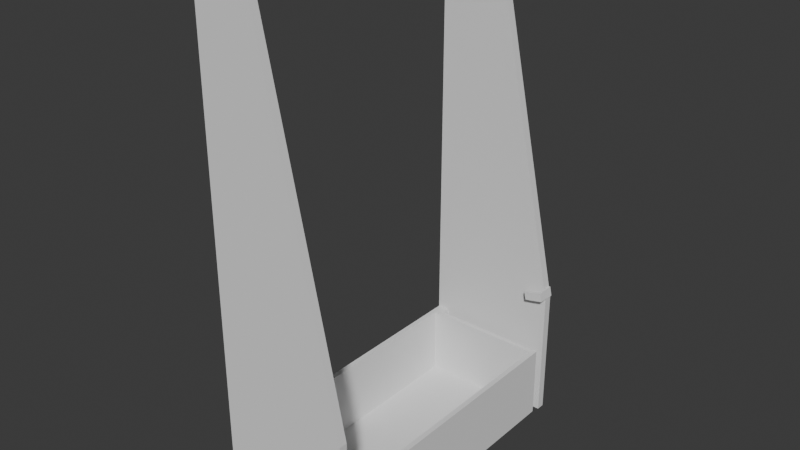 # Source: Verfeinerungsmodelle_f_r_Geh_use.blend  (saved by Blender 4.5.91; exported with 4.5.12 LTS)
import bpy
from mathutils import Matrix  # noqa: F401  (used for matrix-valued properties, if any)

bpy.ops.wm.read_factory_settings(use_empty=True)
scene = bpy.context.scene
scene.name = 'Scene'

# ---- collections
col_collection = bpy.data.collections.new('Collection'); scene.collection.children.link(col_collection)

# ---- world
world_world = bpy.data.worlds.new('World'); scene.world = world_world
world_world.use_nodes = True; world_world.node_tree.nodes.clear()
_N = world_world.node_tree.nodes; _L = world_world.node_tree.links
n0 = _N.new('ShaderNodeOutputWorld'); n0.name = 'World Output'; n0.location = (200, 100)
n1 = _N.new('ShaderNodeBackground'); n1.name = 'Background'; n1.location = (-200, 100)
n1.inputs[0].default_value = (0.05088, 0.05088, 0.05088, 1.0)
_L.new(n1.outputs[0], n0.inputs[0])
n0.is_active_output = True
world_world.color = (0.05088, 0.05088, 0.05088)
world_world.sun_shadow_jitter_overblur = 0.0

# ---- meshes
me_cube_004 = bpy.data.meshes.new('Cube.004')
me_cube_004.from_pydata([(-0.5696, -0.04916, -0.2525), (-0.66, -0.04916, 0.1738), (0.3491, -0.04916, -0.05778), (0.2587, -0.04916, 0.3685), (0.3557, 0.8546, -0.08243), (0.2538, 0.8546, 0.399), (-0.5696, 0.1049, -0.2525), (-0.66, 0.1049, 0.1738), (0.3491, 0.1049, -0.05778), (0.2587, 0.1049, 0.3685), (0.3047, 0.8546, -0.09324), (0.2028, 0.8546, 0.3882), (0.2981, -0.04916, -0.0686), (0.2076, -0.04916, 0.3577), (0.2076, 0.1049, 0.3577), (0.2981, 0.1049, -0.0686), (-0.6154, -0.04916, -0.03806), (0.3033, 0.8546, 0.1567), (0.3033, -0.04916, 0.1567), (0.3033, 0.1049, 0.1567), (-0.6154, 0.1049, -0.03806), (0.2522, -0.04916, 0.1459), (0.2522, 0.8546, 0.1459), (0.2522, 0.1049, 0.1459), (0.3557, 0.7453, -0.08243), (0.2538, 0.7453, 0.399), (0.3047, 0.7453, -0.09324), (0.2028, 0.7453, 0.3882), (0.3033, 0.7453, 0.1567), (0.2522, 0.7453, 0.1459), (-0.6154, 0.8546, -0.03806), (-0.5401, 0.8546, -0.385), (-0.6877, 0.8546, 0.3121), (-0.5401, 0.7453, -0.385), (-0.6877, 0.7453, 0.3121), (-0.6154, 0.7453, -0.03806), (0.2028, 0.8546, 0.3882), (0.2028, 0.7453, 0.3882), (0.2522, 0.7453, 0.1459), (0.3047, 0.8546, -0.09324), (0.2522, 0.8546, 0.1459), (0.3047, 0.7453, -0.09324), (-0.6877, 0.8546, 0.3121), (-0.5401, 0.8546, -0.385), (-0.5401, 0.7453, -0.385), (-0.6877, 0.7453, 0.3121), (-0.6154, 0.7453, -0.03806), (-0.6154, 0.8546, -0.03806), (0.01462, 0.7453, 0.3483), (0.06405, 0.7453, 0.106), (0.06405, 0.8546, 0.106), (0.01462, 0.8546, 0.3483), (0.1165, 0.8546, -0.1331), (0.1165, 0.7453, -0.1331)], [], [(22, 11, 5, 17), (19, 9, 3, 18), (21, 13, 1, 16), (15, 8, 2, 12), (14, 7, 1, 13), (26, 24, 8, 15), (28, 25, 9, 19), (16, 1, 7, 20), (25, 27, 14, 9), (9, 14, 13, 3), (6, 15, 12, 0), (18, 3, 13, 21), (2, 18, 21, 12), (0, 16, 20, 6), (24, 28, 19, 8), (12, 21, 16, 0), (8, 19, 18, 2), (10, 22, 17, 4), (46, 45, 34, 35), (15, 6, 20, 23), (14, 23, 20, 7), (45, 42, 32, 34), (14, 27, 29, 23), (15, 23, 29, 26), (4, 17, 28, 24), (5, 11, 27, 25), (17, 5, 25, 28), (10, 4, 24, 26), (33, 35, 30, 31), (34, 32, 30, 35), (47, 43, 31, 30), (43, 44, 33, 31), (42, 47, 30, 32), (44, 46, 35, 33), (26, 29, 38, 41), (11, 22, 40, 36), (10, 26, 41, 39), (22, 10, 39, 40), (27, 11, 36, 37), (29, 27, 37, 38), (53, 49, 46, 44), (51, 50, 47, 42), (52, 53, 44, 43), (50, 52, 43, 47), (48, 51, 42, 45), (49, 48, 45, 46), (38, 37, 48, 49), (37, 36, 51, 48), (40, 39, 52, 50), (39, 41, 53, 52), (36, 40, 50, 51), (41, 38, 49, 53)])
_uv = me_cube_004.uv_layers.new(name='UVMap')
_uv.uv.foreach_set('vector', [0.5, 0.375, 0.625, 0.375, 0.625, 0.5, 0.5, 0.5, 0.5, 0.625, 0.625, 0.625, 0.625, 0.75, 0.5, 0.75, 0.5, 0.875, 0.625, 0.875, 0.625, 1.0, 0.5, 1.0, 0.25, 0.625, 0.375, 0.625, 0.375, 0.75, 0.25, 0.75, 0.75, 0.625, 0.875, 0.625, 0.875, 0.75, 0.75, 0.75, 0.25, 0.5625, 0.375, 0.5625, 0.375, 0.625, 0.25, 0.625, 0.5, 0.5625, 0.625, 0.5625, 0.625, 0.625, 0.5, 0.625, 0.5, 0.0, 0.625, 0.0, 0.625, 0.125, 0.5, 0.125, 0.625, 0.5625, 0.75, 0.5625, 0.75, 0.625, 0.625, 0.625, 0.625, 0.625, 0.75, 0.625, 0.75, 0.75, 0.625, 0.75, 0.125, 0.625, 0.25, 0.625, 0.25, 0.75, 0.125, 0.75, 0.5, 0.75, 0.625, 0.75, 0.625, 0.875, 0.5, 0.875, 0.375, 0.75, 0.5, 0.75, 0.5, 0.875, 0.375, 0.875, 0.375, 0.0, 0.5, 0.0, 0.5, 0.125, 0.375, 0.125, 0.375, 0.5625, 0.5, 0.5625, 0.5, 0.625, 0.375, 0.625, 0.375, 0.875, 0.5, 0.875, 0.5, 1.0, 0.375, 1.0, 0.375, 0.625, 0.5, 0.625, 0.5, 0.75, 0.375, 0.75, 0.375, 0.375, 0.5, 0.375, 0.5, 0.5, 0.375, 0.5, 0.25, 0.1875, 0.6875, 0.5, 0.6875, 0.5, 0.25, 0.1875, 0.25, 0.625, 0.375, 0.125, 0.5, 0.125, 0.0, 0.0, 0.75, 0.625, 0.0, 0.0, 0.5, 0.125, 0.625, 0.125, 0.75, 0.5625, 0.75, 0.5, 0.75, 0.5, 0.75, 0.5625, 0.75, 0.625, 0.6875, 0.5, 0.25, 0.1875, 0.0, 0.0, 0.25, 0.625, 0.0, 0.0, 0.25, 0.1875, 0.3125, 0.5, 0.375, 0.5, 0.5, 0.5, 0.5, 0.5625, 0.375, 0.5625, 0.625, 0.5, 0.75, 0.5, 0.75, 0.5625, 0.625, 0.5625, 0.5, 0.5, 0.625, 0.5, 0.625, 0.5625, 0.5, 0.5625, 0.25, 0.5, 0.375, 0.5, 0.375, 0.5625, 0.25, 0.5625, 0.3125, 0.5, 0.25, 0.1875, 0.5, 0.375, 0.375, 0.375, 0.6875, 0.5, 0.625, 0.375, 0.5, 0.375, 0.25, 0.1875, 0.5, 0.375, 0.375, 0.375, 0.375, 0.375, 0.5, 0.375, 0.25, 0.5, 0.25, 0.5625, 0.25, 0.5625, 0.25, 0.5, 0.625, 0.375, 0.5, 0.375, 0.5, 0.375, 0.625, 0.375, 0.3125, 0.5, 0.25, 0.1875, 0.25, 0.1875, 0.3125, 0.5, 0.3125, 0.5, 0.25, 0.1875, 0.25, 0.1875, 0.3125, 0.5, 0.625, 0.375, 0.5, 0.375, 0.5, 0.375, 0.625, 0.375, 0.25, 0.5, 0.25, 0.5625, 0.25, 0.5625, 0.25, 0.5, 0.5, 0.375, 0.375, 0.375, 0.375, 0.375, 0.5, 0.375, 0.75, 0.5625, 0.75, 0.5, 0.75, 0.5, 0.75, 0.5625, 0.25, 0.1875, 0.6875, 0.5, 0.6875, 0.5, 0.25, 0.1875, 0.3125, 0.5, 0.25, 0.1875, 0.25, 0.1875, 0.3125, 0.5, 0.625, 0.375, 0.5, 0.375, 0.5, 0.375, 0.625, 0.375, 0.25, 0.5, 0.25, 0.5625, 0.25, 0.5625, 0.25, 0.5, 0.5, 0.375, 0.375, 0.375, 0.375, 0.375, 0.5, 0.375, 0.75, 0.5625, 0.75, 0.5, 0.75, 0.5, 0.75, 0.5625, 0.25, 0.1875, 0.6875, 0.5, 0.6875, 0.5, 0.25, 0.1875, 0.25, 0.1875, 0.6875, 0.5, 0.6875, 0.5, 0.25, 0.1875, 0.75, 0.5625, 0.75, 0.5, 0.75, 0.5, 0.75, 0.5625, 0.5, 0.375, 0.375, 0.375, 0.375, 0.375, 0.5, 0.375, 0.25, 0.5, 0.25, 0.5625, 0.25, 0.5625, 0.25, 0.5, 0.625, 0.375, 0.5, 0.375, 0.5, 0.375, 0.625, 0.375, 0.3125, 0.5, 0.25, 0.1875, 0.25, 0.1875, 0.3125, 0.5])
me_cube_004.update()
me_cube_002 = bpy.data.meshes.new('Cube.002')
me_cube_002.from_pydata([(-5.53, 6.95, -1.0), (-5.28, 6.7, 2.7), (1.0, 6.95, -1.0), (0.75, 6.7, 2.7), (-5.53, 6.95, 2.7), (1.0, 6.95, 2.7), (-5.28, 6.7, -0.8), (0.75, 6.7, -0.8), (-4.92, 6.95, 2.7), (-4.92, 6.95, -1.0), (-5.53, 6.95, 2.7), (-5.53, 6.95, -1.0), (-4.92, 6.95, -1.0), (-4.92, 6.95, 2.7), (-5.53, 6.95, 2.7), (-5.53, 6.95, -1.0), (-4.92, 6.95, -1.0), (-4.92, 6.95, 2.7), (-5.53, 6.95, 2.7), (-5.53, 6.95, -1.0), (-4.92, 6.95, -1.0), (-4.92, 6.95, 2.7), (-5.53, 6.95, 2.7), (-5.53, 6.95, -1.0), (-4.92, 6.95, -1.0), (-4.92, 6.95, 2.7), (-5.53, 7.32, 2.7), (-5.53, 7.32, -1.0), (-4.92, 7.32, -1.0), (-4.92, 7.32, 2.7), (-5.53, 7.32, 2.7), (-5.53, 7.32, -1.0), (-4.92, 7.32, -1.0), (-4.92, 7.32, 2.7), (-5.53, 7.32, 2.7), (-5.53, 7.32, -1.0), (-4.92, 7.32, -1.0), (-4.92, 7.32, 2.7), (-5.53, 7.74, 2.7), (-5.53, 7.74, -1.0), (-4.92, 7.74, -1.0), (-4.92, 7.74, 2.7), (-4.92, 7.32, 2.7), (-4.92, 7.32, -1.0), (-4.92, 7.74, 2.7), (-4.92, 7.74, -1.0), (-4.92, 7.32, 2.7), (-4.92, 7.32, -1.0), (-4.92, 7.74, 2.7), (-4.92, 7.74, -1.0), (1.1, 7.32, 2.7), (1.1, 7.32, -1.0), (1.1, 7.74, 2.7), (1.1, 7.74, -1.0), (-5.53, 7.32, 5.6), (-4.92, 7.32, 5.6), (-5.53, 7.74, 5.6), (-4.92, 7.74, 5.6), (-4.92, 7.32, 5.6), (-4.92, 7.74, 5.6), (-4.92, 7.32, 5.6), (-4.92, 7.74, 5.6), (1.1, 7.32, 5.6), (1.1, 7.74, 5.6), (-5.53, 7.32, 5.6), (-4.92, 7.32, 5.6), (-5.53, 7.74, 5.6), (-4.92, 7.74, 5.6), (-4.92, 7.32, 5.6), (-4.92, 7.74, 5.6), (-4.92, 7.32, 5.6), (-4.92, 7.74, 5.6), (1.1, 7.32, 5.6), (1.1, 7.74, 5.6), (-5.53, 7.32, 24.16), (-4.92, 7.32, 24.16), (-5.53, 7.74, 24.16), (-4.92, 7.74, 24.16), (-4.92, 7.32, 24.16), (-4.92, 7.74, 24.16), (-2.825, 7.32, 24.16), (-2.825, 7.74, 24.16), (-5.53, 7.32, 24.16), (-4.92, 7.32, 24.16), (-5.53, 7.74, 24.16), (-4.92, 7.74, 24.16), (-4.92, 7.32, 24.16), (-4.92, 7.74, 24.16), (-2.825, 7.32, 24.16), (-2.825, 7.74, 24.16), (-5.53, 0.0, -1.0), (-5.53, 0.0, 2.7), (1.0, 0.0, -1.0), (1.0, 0.0, 2.7), (-5.28, 0.0, 2.7), (0.75, 0.0, 2.7), (-5.28, 0.0, -0.8), (0.75, 0.0, -0.8)], [], [(90, 91, 4, 0), (8, 9, 12, 13), (94, 1, 4, 91), (1, 3, 5, 8, 4), (3, 1, 6, 7), (95, 3, 7, 97), (9, 8, 5, 2), (13, 12, 16, 17), (4, 8, 13, 10), (9, 0, 11, 12), (0, 4, 10, 11), (16, 15, 19, 20), (14, 17, 21, 18), (11, 10, 14, 15), (10, 13, 17, 14), (12, 11, 15, 16), (18, 21, 25, 22), (17, 16, 20, 21), (15, 14, 18, 19), (25, 24, 28, 29), (20, 19, 23, 24), (21, 20, 24, 25), (19, 18, 22, 23), (23, 22, 26, 27), (22, 25, 29, 26), (24, 23, 27, 28), (30, 33, 37, 34), (29, 28, 32, 33), (27, 26, 30, 31), (26, 29, 33, 30), (28, 27, 31, 32), (35, 34, 38, 39), (32, 31, 35, 36), (33, 32, 36, 37), (31, 30, 34, 35), (39, 38, 41, 40), (52, 48, 61, 63), (36, 35, 39, 40), (40, 41, 44, 45), (41, 38, 56, 57), (50, 52, 63, 62), (36, 40, 45, 43), (37, 36, 43, 42), (47, 49, 53, 51), (42, 43, 47, 46), (43, 45, 49, 47), (45, 44, 48, 49), (50, 51, 53, 52), (49, 48, 52, 53), (44, 41, 57, 59), (46, 47, 51, 50), (59, 57, 67, 69), (58, 60, 70, 68), (57, 56, 66, 67), (63, 61, 71, 73), (42, 46, 60, 58), (38, 34, 54, 56), (46, 50, 62, 60), (37, 42, 58, 55), (34, 37, 55, 54), (48, 44, 59, 61), (66, 64, 74, 76), (69, 68, 70, 71), (67, 65, 68, 69), (67, 66, 76, 77), (60, 62, 72, 70), (56, 54, 64, 66), (61, 59, 69, 71), (55, 58, 68, 65), (62, 63, 73, 72), (54, 55, 65, 64), (64, 65, 75, 74), (81, 79, 87, 89), (80, 81, 89, 88), (72, 73, 81, 80), (65, 67, 77, 75), (73, 71, 79, 81), (70, 72, 80, 78), (71, 70, 78, 79), (82, 83, 85, 84), (87, 86, 88, 89), (78, 80, 88, 86), (74, 75, 83, 82), (77, 76, 84, 85), (76, 74, 82, 84), (75, 77, 85, 83), (79, 78, 86, 87), (7, 6, 96, 97), (3, 95, 93, 5), (1, 94, 96, 6), (0, 9, 2, 92, 90), (2, 5, 93, 92)])
_uv = me_cube_002.uv_layers.new(name='UVMap')
_uv.uv.foreach_set('vector', [0.375, 0.125, 0.625, 0.125, 0.625, 0.25, 0.375, 0.25, 0.625, 0.2742, 0.375, 0.2742, 0.375, 0.2742, 0.625, 0.2742, 0.8654, 0.625, 0.8654, 0.5045, 0.875, 0.5, 0.875, 0.625, 0.8654, 0.5045, 0.6346, 0.5045, 0.625, 0.5, 0.8508, 0.5, 0.875, 0.5, 0.6346, 0.5045, 0.8654, 0.5045, 0.8654, 0.5045, 0.6346, 0.5045, 0.6346, 0.625, 0.6346, 0.5045, 0.6346, 0.5045, 0.6346, 0.625, 0.375, 0.2742, 0.625, 0.2742, 0.625, 0.5, 0.375, 0.5, 0.625, 0.2742, 0.375, 0.2742, 0.375, 0.2742, 0.625, 0.2742, 0.875, 0.5, 0.8508, 0.5, 0.8508, 0.5, 0.875, 0.5, 0.1492, 0.5, 0.125, 0.5, 0.125, 0.5, 0.1492, 0.5, 0.375, 0.25, 0.625, 0.25, 0.625, 0.25, 0.375, 0.25, 0.1492, 0.5, 0.125, 0.5, 0.125, 0.5, 0.1492, 0.5, 0.875, 0.5, 0.8508, 0.5, 0.8508, 0.5, 0.875, 0.5, 0.375, 0.25, 0.625, 0.25, 0.625, 0.25, 0.375, 0.25, 0.875, 0.5, 0.8508, 0.5, 0.8508, 0.5, 0.875, 0.5, 0.1492, 0.5, 0.125, 0.5, 0.125, 0.5, 0.1492, 0.5, 0.875, 0.5, 0.8508, 0.5, 0.8508, 0.5, 0.875, 0.5, 0.625, 0.2742, 0.375, 0.2742, 0.375, 0.2742, 0.625, 0.2742, 0.375, 0.25, 0.625, 0.25, 0.625, 0.25, 0.375, 0.25, 0.625, 0.2742, 0.375, 0.2742, 0.375, 0.2742, 0.625, 0.2742, 0.1492, 0.5, 0.125, 0.5, 0.125, 0.5, 0.1492, 0.5, 0.625, 0.2742, 0.375, 0.2742, 0.375, 0.2742, 0.625, 0.2742, 0.375, 0.25, 0.625, 0.25, 0.625, 0.25, 0.375, 0.25, 0.375, 0.25, 0.625, 0.25, 0.625, 0.25, 0.375, 0.25, 0.875, 0.5, 0.8508, 0.5, 0.8508, 0.5, 0.875, 0.5, 0.1492, 0.5, 0.125, 0.5, 0.125, 0.5, 0.1492, 0.5, 0.875, 0.5, 0.8508, 0.5, 0.8508, 0.5, 0.875, 0.5, 0.625, 0.2742, 0.375, 0.2742, 0.375, 0.2742, 0.625, 0.2742, 0.375, 0.25, 0.625, 0.25, 0.625, 0.25, 0.375, 0.25, 0.875, 0.5, 0.8508, 0.5, 0.8508, 0.5, 0.875, 0.5, 0.1492, 0.5, 0.125, 0.5, 0.125, 0.5, 0.1492, 0.5, 0.375, 0.25, 0.625, 0.25, 0.625, 0.25, 0.375, 0.25, 0.1492, 0.5, 0.125, 0.5, 0.125, 0.5, 0.1492, 0.5, 0.625, 0.2742, 0.375, 0.2742, 0.375, 0.2742, 0.625, 0.2742, 0.375, 0.25, 0.625, 0.25, 0.625, 0.25, 0.375, 0.25, 0.375, 0.25, 0.625, 0.25, 0.625, 0.2742, 0.375, 0.2742, 0.625, 0.2742, 0.625, 0.2742, 0.625, 0.2742, 0.625, 0.2742, 0.1492, 0.5, 0.125, 0.5, 0.125, 0.5, 0.1492, 0.5, 0.375, 0.2742, 0.625, 0.2742, 0.625, 0.2742, 0.375, 0.2742, 0.625, 0.2742, 0.625, 0.25, 0.625, 0.25, 0.625, 0.2742, 0.625, 0.2742, 0.625, 0.2742, 0.625, 0.2742, 0.625, 0.2742, 0.1492, 0.5, 0.1492, 0.5, 0.1492, 0.5, 0.1492, 0.5, 0.625, 0.2742, 0.375, 0.2742, 0.375, 0.2742, 0.625, 0.2742, 0.1492, 0.5, 0.1492, 0.5, 0.1492, 0.5, 0.1492, 0.5, 0.625, 0.2742, 0.375, 0.2742, 0.375, 0.2742, 0.625, 0.2742, 0.1492, 0.5, 0.1492, 0.5, 0.1492, 0.5, 0.1492, 0.5, 0.375, 0.2742, 0.625, 0.2742, 0.625, 0.2742, 0.375, 0.2742, 0.625, 0.2742, 0.375, 0.2742, 0.375, 0.2742, 0.625, 0.2742, 0.375, 0.2742, 0.625, 0.2742, 0.625, 0.2742, 0.375, 0.2742, 0.625, 0.2742, 0.625, 0.2742, 0.625, 0.2742, 0.625, 0.2742, 0.625, 0.2742, 0.375, 0.2742, 0.375, 0.2742, 0.625, 0.2742, 0.625, 0.2742, 0.625, 0.2742, 0.625, 0.2742, 0.625, 0.2742, 0.625, 0.2742, 0.625, 0.2742, 0.625, 0.2742, 0.625, 0.2742, 0.625, 0.2742, 0.625, 0.25, 0.625, 0.25, 0.625, 0.2742, 0.625, 0.2742, 0.625, 0.2742, 0.625, 0.2742, 0.625, 0.2742, 0.625, 0.2742, 0.625, 0.2742, 0.625, 0.2742, 0.625, 0.2742, 0.625, 0.25, 0.625, 0.25, 0.625, 0.25, 0.625, 0.25, 0.625, 0.2742, 0.625, 0.2742, 0.625, 0.2742, 0.625, 0.2742, 0.625, 0.2742, 0.625, 0.2742, 0.625, 0.2742, 0.625, 0.2742, 0.875, 0.5, 0.8508, 0.5, 0.8508, 0.5, 0.875, 0.5, 0.625, 0.2742, 0.625, 0.2742, 0.625, 0.2742, 0.625, 0.2742, 0.625, 0.25, 0.625, 0.25, 0.625, 0.25, 0.625, 0.25, 0.8508, 0.5, 0.8508, 0.5, 0.8508, 0.5, 0.8508, 0.5, 0.8508, 0.5, 0.8508, 0.5, 0.8508, 0.5, 0.8508, 0.5, 0.625, 0.2742, 0.625, 0.25, 0.625, 0.25, 0.625, 0.2742, 0.625, 0.2742, 0.625, 0.2742, 0.625, 0.2742, 0.625, 0.2742, 0.625, 0.25, 0.625, 0.25, 0.625, 0.25, 0.625, 0.25, 0.625, 0.2742, 0.625, 0.2742, 0.625, 0.2742, 0.625, 0.2742, 0.625, 0.2742, 0.625, 0.2742, 0.625, 0.2742, 0.625, 0.2742, 0.625, 0.2742, 0.625, 0.2742, 0.625, 0.2742, 0.625, 0.2742, 0.875, 0.5, 0.8508, 0.5, 0.8508, 0.5, 0.875, 0.5, 0.875, 0.5, 0.8508, 0.5, 0.8508, 0.5, 0.875, 0.5, 0.625, 0.2742, 0.625, 0.2742, 0.625, 0.2742, 0.625, 0.2742, 0.625, 0.2742, 0.625, 0.2742, 0.625, 0.2742, 0.625, 0.2742, 0.625, 0.2742, 0.625, 0.2742, 0.625, 0.2742, 0.625, 0.2742, 0.8508, 0.5, 0.8508, 0.5, 0.8508, 0.5, 0.8508, 0.5, 0.625, 0.2742, 0.625, 0.2742, 0.625, 0.2742, 0.625, 0.2742, 0.625, 0.2742, 0.625, 0.2742, 0.625, 0.2742, 0.625, 0.2742, 0.8508, 0.5, 0.8508, 0.5, 0.8508, 0.5, 0.8508, 0.5, 0.875, 0.5, 0.8508, 0.5, 0.8508, 0.5, 0.875, 0.5, 0.8508, 0.5, 0.8508, 0.5, 0.8508, 0.5, 0.8508, 0.5, 0.625, 0.2742, 0.625, 0.2742, 0.625, 0.2742, 0.625, 0.2742, 0.875, 0.5, 0.8508, 0.5, 0.8508, 0.5, 0.875, 0.5, 0.625, 0.2742, 0.625, 0.25, 0.625, 0.25, 0.625, 0.2742, 0.625, 0.25, 0.625, 0.25, 0.625, 0.25, 0.625, 0.25, 0.8508, 0.5, 0.8508, 0.5, 0.8508, 0.5, 0.8508, 0.5, 0.8508, 0.5, 0.8508, 0.5, 0.8508, 0.5, 0.8508, 0.5, 0.6346, 0.5045, 0.8654, 0.5045, 0.8654, 0.625, 0.6346, 0.625, 0.6346, 0.5045, 0.6346, 0.625, 0.625, 0.625, 0.625, 0.5, 0.8654, 0.5045, 0.8654, 0.625, 0.8654, 0.625, 0.8654, 0.5045, 0.125, 0.5, 0.1492, 0.5, 0.375, 0.5, 0.375, 0.625, 0.125, 0.625, 0.375, 0.5, 0.625, 0.5, 0.625, 0.625, 0.375, 0.625])
me_cube_002.update()

# ---- objects
ob_cube_002 = bpy.data.objects.new('Cube.002', me_cube_004)
ob_cube = bpy.data.objects.new('Cube', me_cube_002)

# ---- transforms, parenting, visibility, modifiers, constraints
ob_cube_002.location = (-10.3, 6.895, 6.771)
ob_cube.location = (-11.1, 0.0, 1.0)
_m = ob_cube.modifiers.new('Mirror', 'MIRROR')
_m.use_axis = (False, True, False)

# ---- collection membership
scene.collection.objects.link(ob_cube_002)
col_collection.objects.link(ob_cube)

# ---- scene / render settings (as saved in the file)
scene.frame_start = 1; scene.frame_end = 250; scene.frame_set(1)
scene.render.engine = 'BLENDER_WORKBENCH'
bpy.context.view_layer.update()

# ---- added for rendering (the .blend has no active camera and no usable light): camera, sun
cam_auto = bpy.data.cameras.new('AutoCamera')
cam_auto.lens = 50.0
cam_auto.sensor_width = 36.0
cam_auto.clip_end = 1000.0
ob_auto_camera = bpy.data.objects.new('AutoCamera', cam_auto)
scene.collection.objects.link(ob_auto_camera)
ob_auto_camera.location = (14.736, -33.626, 34.9996)
ob_auto_camera.rotation_euler = (1.09748, -7.21219e-08, 0.694738)
scene.camera = ob_auto_camera
light_auto_sun = bpy.data.lights.new('AutoSun', 'SUN')
light_auto_sun.energy = 3.0
light_auto_sun.angle = 0.0523599
ob_auto_sun = bpy.data.objects.new('AutoSun', light_auto_sun)
scene.collection.objects.link(ob_auto_sun)
ob_auto_sun.rotation_euler = (0.872665, 0.174533, 0.523599)
bpy.context.view_layer.update()
